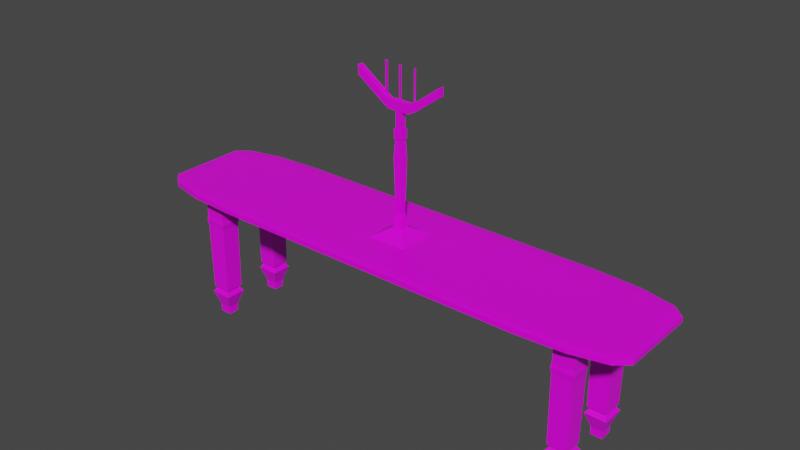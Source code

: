# Source: Table.blend  (saved by Blender 2.90.8; exported with 4.5.12 LTS)
import bpy
from mathutils import Matrix  # noqa: F401  (used for matrix-valued properties, if any)

bpy.ops.wm.read_factory_settings(use_empty=True)
scene = bpy.context.scene
scene.name = 'Scene'

# ---- collections
col_collection = bpy.data.collections.new('Collection'); scene.collection.children.link(col_collection)

# ---- images (referenced by path relative to the original .blend; pixels are not part of the script)
import os
ASSET_DIR = os.environ.get("B2B_ASSET_DIR", "")  # directory of the original .blend (textures are referenced by path, not embedded)
HERE = os.path.dirname(os.path.abspath(__file__))  # packed textures are extracted next to this script under _unpacked/

def load_image(name, relpath, width, height, colorspace="sRGB"):
    """Load a texture the original file referenced (path relative to the .blend, or extracted next to this script)."""
    p = next((c for c in (os.path.join(HERE, relpath), os.path.join(ASSET_DIR, relpath)) if relpath and os.path.exists(c)), "")
    if p:
        img = bpy.data.images.load(p, check_existing=True)
        img.name = name
    else:  # same state as the original file: an image datablock whose file is absent (Cycles renders it pink)
        img = bpy.data.images.new(name, width, height)
        img.source = "FILE"
        img.filepath = "//" + (relpath or name)
    img.colorspace_settings.name = colorspace
    return img
img_pallete_png = load_image('Pallete.png', 'Pallete.png', 1024, 1024, 'sRGB')

# ---- materials (node trees are filled in below, after node groups)
mat_material = bpy.data.materials.new('Material')
mat_material.alpha_threshold = 0.0
mat_material.use_transparent_shadow = False
mat_material.line_color = (0.0, 0.0, 0.0, 1.0)

# ---- material node trees
mat_material.use_nodes = True; mat_material.node_tree.nodes.clear()
_N = mat_material.node_tree.nodes; _L = mat_material.node_tree.links
n0 = _N.new('ShaderNodeOutputMaterial'); n0.name = 'Material Output'; n0.location = (300, 300)
n1 = _N.new('ShaderNodeBsdfPrincipled'); n1.name = 'Principled BSDF'; n1.location = (10, 300)
n1.distribution = 'GGX'
n1.subsurface_method = 'BURLEY'
n1.inputs[2].default_value = 0.4
n1.inputs[3].default_value = 1.45
n1.inputs[27].default_value = (0.0, 0.0, 0.0, 1.0)
n1.inputs[28].default_value = 1.0
n2 = _N.new('ShaderNodeTexImage'); n2.name = 'Image Texture'; n2.location = (-419, 119)
n2.image = img_pallete_png
_L.new(n1.outputs[0], n0.inputs[0])
_L.new(n2.outputs[0], n1.inputs[0])
n0.is_active_output = True

# ---- world
world_world = bpy.data.worlds.new('World'); scene.world = world_world
world_world.use_nodes = True; world_world.node_tree.nodes.clear()
_N = world_world.node_tree.nodes; _L = world_world.node_tree.links
n0 = _N.new('ShaderNodeOutputWorld'); n0.name = 'World Output'; n0.location = (300, 300)
n1 = _N.new('ShaderNodeBackground'); n1.name = 'Background'; n1.location = (10, 300)
n1.inputs[0].default_value = (0.05088, 0.05088, 0.05088, 1.0)
_L.new(n1.outputs[0], n0.inputs[0])
n0.is_active_output = True
world_world.color = (0.05088, 0.05088, 0.05088)
world_world.use_sun_shadow = False
world_world.sun_shadow_jitter_overblur = 0.0

# ---- meshes
me_cube_001 = bpy.data.meshes.new('Cube.001')
me_cube_001.from_pydata([(-1.435, -0.961, -0.4434), (-1.435, -1.501, -0.2821), (-2.255, -0.961, -0.2821), (-1.435, -1.231, -0.4219), (-1.844, -0.961, -0.4219), (-1.827, -1.219, -0.401), (-1.844, -1.429, -0.2821), (-1.435, -1.429, -0.3627), (-1.827, -1.359, -0.3593), (-2.145, -0.961, -0.3627), (-2.145, -1.231, -0.2821), (-2.039, -1.219, -0.3593), (-1.435, -1.501, 0.2821), (-1.435, -0.961, 0.4434), (-2.255, -0.961, 0.2821), (-1.435, -1.429, 0.3627), (-1.844, -1.429, 0.2821), (-1.827, -1.359, 0.3593), (-1.844, -0.961, 0.4219), (-1.435, -1.231, 0.4219), (-1.827, -1.219, 0.401), (-2.145, -1.231, 0.2821), (-2.145, -0.961, 0.3627), (-2.039, -1.219, 0.3593), (-1.435, 0.9286, -0.4434), (-2.255, 0.9286, -0.2821), (-1.435, 1.469, -0.2821), (-1.844, 0.9286, -0.4219), (-1.435, 1.198, -0.4219), (-1.827, 1.187, -0.401), (-2.145, 1.198, -0.2821), (-2.145, 0.9286, -0.3627), (-2.039, 1.187, -0.3593), (-1.435, 1.397, -0.3627), (-1.844, 1.397, -0.2821), (-1.827, 1.326, -0.3593), (-1.435, 0.9286, 0.4434), (-1.435, 1.469, 0.2821), (-2.255, 0.9286, 0.2821), (-1.435, 1.198, 0.4219), (-1.844, 0.9286, 0.4219), (-1.827, 1.187, 0.401), (-1.844, 1.397, 0.2821), (-1.435, 1.397, 0.3627), (-1.827, 1.326, 0.3593), (-2.145, 0.9286, 0.3627), (-2.145, 1.198, 0.2821), (-2.039, 1.187, 0.3593), (1.435, -0.961, -0.4434), (2.255, -0.961, -0.2821), (1.435, -1.501, -0.2821), (1.844, -0.961, -0.4219), (1.435, -1.231, -0.4219), (1.827, -1.219, -0.401), (2.145, -1.231, -0.2821), (2.145, -0.961, -0.3627), (2.039, -1.219, -0.3593), (1.435, -1.429, -0.3627), (1.844, -1.429, -0.2821), (1.827, -1.359, -0.3593), (1.435, -0.961, 0.4434), (1.435, -1.501, 0.2821), (2.255, -0.961, 0.2821), (1.435, -1.231, 0.4219), (1.844, -0.961, 0.4219), (1.827, -1.219, 0.401), (1.844, -1.429, 0.2821), (1.435, -1.429, 0.3627), (1.827, -1.359, 0.3593), (2.145, -0.961, 0.3627), (2.145, -1.231, 0.2821), (2.039, -1.219, 0.3593), (1.435, 0.9286, -0.4434), (1.435, 1.469, -0.2821), (2.255, 0.9286, -0.2821), (1.435, 1.198, -0.4219), (1.844, 0.9286, -0.4219), (1.827, 1.187, -0.401), (1.844, 1.397, -0.2821), (1.435, 1.397, -0.3627), (1.827, 1.326, -0.3593), (2.145, 0.9286, -0.3627), (2.145, 1.198, -0.2821), (2.039, 1.187, -0.3593), (1.435, 0.9286, 0.4434), (2.255, 0.9286, 0.2821), (1.435, 1.469, 0.2821), (1.844, 0.9286, 0.4219), (1.435, 1.198, 0.4219), (1.827, 1.187, 0.401), (2.145, 1.198, 0.2821), (2.145, 0.9286, 0.3627), (2.039, 1.187, 0.3593), (1.435, 1.397, 0.3627), (1.844, 1.397, 0.2821), (1.827, 1.326, 0.3593), (-1.435, 0.2164, -0.4434), (-1.844, 0.2164, -0.4219), (-2.145, 0.2164, -0.3627), (-2.255, 0.2164, -0.2821), (-1.435, 0.2164, 0.4434), (-1.844, 0.2164, 0.4219), (-2.145, 0.2164, 0.3627), (-2.255, 0.2164, 0.2821), (1.435, 0.2164, -0.4434), (1.844, 0.2164, -0.4219), (2.145, 0.2164, -0.3627), (2.255, 0.2164, -0.2821), (1.435, 0.2164, 0.4434), (1.844, 0.2164, 0.4219), (2.145, 0.2164, 0.3627), (2.255, 0.2164, 0.2821), (-1.435, -0.2906, -0.4434), (-1.844, -0.2906, 0.4219), (-2.145, -0.2906, 0.3627), (-2.255, -0.2906, 0.2821), (1.844, -0.2906, -0.4219), (2.145, -0.2906, -0.3627), (2.255, -0.2906, -0.2821), (1.435, -0.2906, 0.4434), (-1.844, -0.2906, -0.4219), (-2.145, -0.2906, -0.3627), (-2.255, -0.2906, -0.2821), (-1.435, -0.2906, 0.4434), (1.435, -0.2906, -0.4434), (1.844, -0.2906, 0.4219), (2.145, -0.2906, 0.3627), (2.255, -0.2906, 0.2821), (-1.653, 0.9877, -0.4434), (-1.835, 0.9877, -0.4219), (-1.653, 0.5081, -0.4434), (-1.835, 0.5081, -0.4219), (-1.655, 0.9877, -2.919), (-1.837, 0.9877, -2.897), (-1.837, 0.5081, -2.897), (-1.655, 0.5081, -2.919), (-1.649, 1.004, -3.412), (-1.843, 1.004, -3.389), (-1.843, 0.4914, -3.389), (-1.649, 0.4914, -3.412), (-1.654, 0.9911, -3.901), (-1.839, 0.9911, -3.879), (-1.839, 0.5046, -3.879), (-1.654, 0.5046, -3.901), (-1.657, 0.9846, -3.901), (-1.836, 0.9846, -3.88), (-1.836, 0.5111, -3.88), (-1.657, 0.5111, -3.901), (-1.665, 0.9711, -11.79), (-1.834, 0.9711, -11.77), (-1.834, 0.5246, -11.77), (-1.665, 0.5246, -11.79), (-1.68, 0.9313, -12.03), (-1.819, 0.9313, -12.02), (-1.819, 0.5644, -12.02), (-1.68, 0.5644, -12.03), (-1.68, 0.9313, -12.08), (-1.819, 0.9313, -12.07), (-1.819, 0.5644, -12.07), (-1.68, 0.5644, -12.08), (-1.654, 1.002, -12.53), (-1.846, 1.002, -12.51), (-1.846, 0.4937, -12.51), (-1.654, 0.4937, -12.53), (-1.699, 0.8849, -14.23), (-1.803, 0.8849, -14.21), (-1.803, 0.6108, -14.21), (-1.699, 0.6108, -14.23), (-1.7, 0.8849, -15.09), (-1.804, 0.8849, -15.08), (-1.804, 0.6108, -15.08), (-1.7, 0.6108, -15.09), (-1.653, -0.6079, -0.4434), (-1.835, -0.6079, -0.4219), (-1.653, -1.087, -0.4434), (-1.835, -1.087, -0.4219), (-1.655, -0.6079, -2.919), (-1.837, -0.6079, -2.897), (-1.837, -1.087, -2.897), (-1.655, -1.087, -2.919), (-1.649, -0.5912, -3.412), (-1.843, -0.5912, -3.389), (-1.843, -1.104, -3.389), (-1.649, -1.104, -3.412), (-1.654, -0.6044, -3.901), (-1.839, -0.6044, -3.879), (-1.839, -1.091, -3.879), (-1.654, -1.091, -3.901), (-1.657, -0.6109, -3.901), (-1.836, -0.6109, -3.88), (-1.836, -1.084, -3.88), (-1.657, -1.084, -3.901), (-1.665, -0.6244, -11.79), (-1.834, -0.6244, -11.77), (-1.834, -1.071, -11.77), (-1.665, -1.071, -11.79), (-1.68, -0.6643, -12.03), (-1.819, -0.6643, -12.02), (-1.819, -1.031, -12.02), (-1.68, -1.031, -12.03), (-1.68, -0.6643, -12.08), (-1.819, -0.6643, -12.07), (-1.819, -1.031, -12.07), (-1.68, -1.031, -12.08), (-1.654, -0.5936, -12.53), (-1.846, -0.5936, -12.51), (-1.846, -1.102, -12.51), (-1.654, -1.102, -12.53), (-1.699, -0.7107, -14.23), (-1.803, -0.7107, -14.21), (-1.803, -0.9847, -14.21), (-1.699, -0.9847, -14.23), (-1.7, -0.7107, -15.09), (-1.804, -0.7107, -15.08), (-1.804, -0.9847, -15.08), (-1.7, -0.9847, -15.09), (1.841, 1.042, -0.4434), (1.66, 1.042, -0.4219), (1.841, 0.505, -0.4434), (1.66, 0.505, -0.4219), (1.84, 1.042, -2.919), (1.658, 1.042, -2.897), (1.658, 0.505, -2.897), (1.84, 0.505, -2.919), (1.846, 1.061, -3.412), (1.651, 1.061, -3.389), (1.651, 0.4863, -3.389), (1.846, 0.4863, -3.412), (1.84, 1.046, -3.901), (1.656, 1.046, -3.879), (1.656, 0.5011, -3.879), (1.84, 0.5011, -3.901), (1.838, 1.039, -3.901), (1.658, 1.039, -3.88), (1.658, 0.5084, -3.88), (1.838, 0.5084, -3.901), (1.83, 1.024, -11.79), (1.661, 1.024, -11.77), (1.661, 0.5235, -11.77), (1.83, 0.5235, -11.79), (1.814, 0.9789, -12.03), (1.675, 0.9789, -12.02), (1.675, 0.5681, -12.02), (1.814, 0.5681, -12.03), (1.814, 0.9789, -12.08), (1.675, 0.9789, -12.07), (1.675, 0.5681, -12.07), (1.814, 0.5681, -12.08), (1.841, 1.058, -12.53), (1.648, 1.058, -12.51), (1.648, 0.489, -12.51), (1.841, 0.489, -12.53), (1.795, 0.927, -14.23), (1.691, 0.927, -14.21), (1.691, 0.6201, -14.21), (1.795, 0.6201, -14.23), (1.795, 0.927, -15.09), (1.691, 0.927, -15.08), (1.691, 0.6201, -15.08), (1.795, 0.6201, -15.09), (1.856, -0.6079, -0.4434), (1.674, -0.6079, -0.4219), (1.856, -1.087, -0.4434), (1.674, -1.087, -0.4219), (1.854, -0.6079, -2.919), (1.672, -0.6079, -2.897), (1.672, -1.087, -2.897), (1.854, -1.087, -2.919), (1.86, -0.5912, -3.412), (1.665, -0.5912, -3.389), (1.665, -1.104, -3.389), (1.86, -1.104, -3.412), (1.854, -0.6044, -3.901), (1.67, -0.6044, -3.879), (1.67, -1.091, -3.879), (1.854, -1.091, -3.901), (1.852, -0.6109, -3.901), (1.673, -0.6109, -3.88), (1.673, -1.084, -3.88), (1.852, -1.084, -3.901), (1.844, -0.6244, -11.79), (1.675, -0.6244, -11.77), (1.675, -1.071, -11.77), (1.844, -1.071, -11.79), (1.829, -0.6643, -12.03), (1.69, -0.6643, -12.02), (1.69, -1.031, -12.02), (1.829, -1.031, -12.03), (1.829, -0.6643, -12.08), (1.69, -0.6643, -12.07), (1.69, -1.031, -12.07), (1.829, -1.031, -12.08), (1.855, -0.5936, -12.53), (1.663, -0.5936, -12.51), (1.663, -1.102, -12.51), (1.855, -1.102, -12.53), (1.809, -0.7107, -14.23), (1.706, -0.7107, -14.21), (1.706, -0.9847, -14.21), (1.809, -0.9847, -14.23), (1.809, -0.7107, -15.09), (1.705, -0.7107, -15.08), (1.705, -0.9847, -15.08), (1.809, -0.9847, -15.09)], [], [(50, 61, 12, 1), (118, 127, 62, 49), (119, 123, 13, 60), (99, 103, 38, 25), (26, 37, 86, 73), (0, 3, 5, 4), (3, 7, 8, 5), (1, 6, 8, 7), (6, 10, 11, 8), (2, 9, 11, 10), (9, 4, 5, 11), (5, 8, 11), (12, 15, 17, 16), (15, 19, 20, 17), (13, 18, 20, 19), (18, 22, 23, 20), (14, 21, 23, 22), (21, 16, 17, 23), (17, 20, 23), (24, 27, 29, 28), (27, 31, 32, 29), (25, 30, 32, 31), (30, 34, 35, 32), (26, 33, 35, 34), (33, 28, 29, 35), (29, 32, 35), (36, 39, 41, 40), (39, 43, 44, 41), (37, 42, 44, 43), (42, 46, 47, 44), (38, 45, 47, 46), (45, 40, 41, 47), (41, 44, 47), (48, 51, 53, 52), (51, 55, 56, 53), (49, 54, 56, 55), (54, 58, 59, 56), (50, 57, 59, 58), (57, 52, 53, 59), (53, 56, 59), (60, 63, 65, 64), (63, 67, 68, 65), (61, 66, 68, 67), (66, 70, 71, 68), (62, 69, 71, 70), (69, 64, 65, 71), (65, 68, 71), (72, 75, 77, 76), (75, 79, 80, 77), (73, 78, 80, 79), (78, 82, 83, 80), (74, 81, 83, 82), (81, 76, 77, 83), (77, 80, 83), (84, 87, 89, 88), (87, 91, 92, 89), (85, 90, 92, 91), (90, 94, 95, 92), (86, 93, 95, 94), (93, 88, 89, 95), (89, 92, 95), (112, 0, 4, 120), (120, 4, 9, 121), (121, 9, 2, 122), (1, 12, 16, 6), (6, 16, 21, 10), (10, 21, 14, 2), (100, 36, 40, 101), (101, 40, 45, 102), (102, 45, 38, 103), (37, 26, 34, 42), (42, 34, 30, 46), (46, 30, 25, 38), (72, 24, 28, 75), (75, 28, 33, 79), (79, 33, 26, 73), (36, 84, 88, 39), (39, 88, 93, 43), (43, 93, 86, 37), (85, 74, 82, 90), (90, 82, 78, 94), (94, 78, 73, 86), (104, 72, 76, 105), (105, 76, 81, 106), (106, 81, 74, 107), (119, 60, 64, 125), (125, 64, 69, 126), (126, 69, 62, 127), (61, 50, 58, 66), (66, 58, 54, 70), (70, 54, 49, 62), (0, 48, 52, 3), (3, 52, 57, 7), (7, 57, 50, 1), (60, 13, 19, 63), (63, 19, 15, 67), (67, 15, 12, 61), (112, 124, 48, 0), (24, 72, 104, 96), (91, 110, 111, 85), (87, 109, 110, 91), (84, 108, 109, 87), (117, 106, 107, 118), (116, 105, 106, 117), (124, 104, 105, 116), (114, 102, 103, 115), (113, 101, 102, 114), (123, 100, 101, 113), (31, 98, 99, 25), (27, 97, 98, 31), (24, 96, 97, 27), (122, 115, 103, 99), (84, 36, 100, 108), (74, 85, 111, 107), (2, 14, 115, 122), (13, 123, 113, 18), (18, 113, 114, 22), (22, 114, 115, 14), (48, 124, 116, 51), (51, 116, 117, 55), (55, 117, 118, 49), (96, 104, 124, 112), (110, 126, 127, 111), (109, 125, 126, 110), (108, 119, 125, 109), (98, 121, 122, 99), (97, 120, 121, 98), (96, 112, 120, 97), (108, 100, 123, 119), (107, 111, 127, 118), (128, 129, 131, 130), (135, 134, 138, 139), (130, 131, 134, 135), (131, 129, 133, 134), (128, 130, 135, 132), (129, 128, 132, 133), (136, 139, 143, 140), (134, 133, 137, 138), (132, 135, 139, 136), (133, 132, 136, 137), (141, 140, 144, 145), (137, 136, 140, 141), (139, 138, 142, 143), (138, 137, 141, 142), (147, 146, 150, 151), (143, 142, 146, 147), (142, 141, 145, 146), (140, 143, 147, 144), (148, 151, 155, 152), (146, 145, 149, 150), (144, 147, 151, 148), (145, 144, 148, 149), (155, 154, 158, 159), (149, 148, 152, 153), (151, 150, 154, 155), (150, 149, 153, 154), (158, 157, 161, 162), (154, 153, 157, 158), (152, 155, 159, 156), (153, 152, 156, 157), (160, 163, 167, 164), (156, 159, 163, 160), (157, 156, 160, 161), (159, 158, 162, 163), (167, 166, 170, 171), (161, 160, 164, 165), (163, 162, 166, 167), (162, 161, 165, 166), (168, 171, 170, 169), (166, 165, 169, 170), (164, 167, 171, 168), (165, 164, 168, 169), (172, 173, 175, 174), (179, 178, 182, 183), (174, 175, 178, 179), (175, 173, 177, 178), (172, 174, 179, 176), (173, 172, 176, 177), (180, 183, 187, 184), (178, 177, 181, 182), (176, 179, 183, 180), (177, 176, 180, 181), (185, 184, 188, 189), (181, 180, 184, 185), (183, 182, 186, 187), (182, 181, 185, 186), (191, 190, 194, 195), (187, 186, 190, 191), (186, 185, 189, 190), (184, 187, 191, 188), (192, 195, 199, 196), (190, 189, 193, 194), (188, 191, 195, 192), (189, 188, 192, 193), (199, 198, 202, 203), (193, 192, 196, 197), (195, 194, 198, 199), (194, 193, 197, 198), (202, 201, 205, 206), (198, 197, 201, 202), (196, 199, 203, 200), (197, 196, 200, 201), (204, 207, 211, 208), (200, 203, 207, 204), (201, 200, 204, 205), (203, 202, 206, 207), (211, 210, 214, 215), (205, 204, 208, 209), (207, 206, 210, 211), (206, 205, 209, 210), (212, 215, 214, 213), (210, 209, 213, 214), (208, 211, 215, 212), (209, 208, 212, 213), (216, 217, 219, 218), (223, 222, 226, 227), (218, 219, 222, 223), (219, 217, 221, 222), (216, 218, 223, 220), (217, 216, 220, 221), (224, 227, 231, 228), (222, 221, 225, 226), (220, 223, 227, 224), (221, 220, 224, 225), (229, 228, 232, 233), (225, 224, 228, 229), (227, 226, 230, 231), (226, 225, 229, 230), (235, 234, 238, 239), (231, 230, 234, 235), (230, 229, 233, 234), (228, 231, 235, 232), (236, 239, 243, 240), (234, 233, 237, 238), (232, 235, 239, 236), (233, 232, 236, 237), (243, 242, 246, 247), (237, 236, 240, 241), (239, 238, 242, 243), (238, 237, 241, 242), (246, 245, 249, 250), (242, 241, 245, 246), (240, 243, 247, 244), (241, 240, 244, 245), (248, 251, 255, 252), (244, 247, 251, 248), (245, 244, 248, 249), (247, 246, 250, 251), (255, 254, 258, 259), (249, 248, 252, 253), (251, 250, 254, 255), (250, 249, 253, 254), (256, 259, 258, 257), (254, 253, 257, 258), (252, 255, 259, 256), (253, 252, 256, 257), (260, 261, 263, 262), (267, 266, 270, 271), (262, 263, 266, 267), (263, 261, 265, 266), (260, 262, 267, 264), (261, 260, 264, 265), (268, 271, 275, 272), (266, 265, 269, 270), (264, 267, 271, 268), (265, 264, 268, 269), (273, 272, 276, 277), (269, 268, 272, 273), (271, 270, 274, 275), (270, 269, 273, 274), (279, 278, 282, 283), (275, 274, 278, 279), (274, 273, 277, 278), (272, 275, 279, 276), (280, 283, 287, 284), (278, 277, 281, 282), (276, 279, 283, 280), (277, 276, 280, 281), (287, 286, 290, 291), (281, 280, 284, 285), (283, 282, 286, 287), (282, 281, 285, 286), (290, 289, 293, 294), (286, 285, 289, 290), (284, 287, 291, 288), (285, 284, 288, 289), (292, 295, 299, 296), (288, 291, 295, 292), (289, 288, 292, 293), (291, 290, 294, 295), (299, 298, 302, 303), (293, 292, 296, 297), (295, 294, 298, 299), (294, 293, 297, 298), (300, 303, 302, 301), (298, 297, 301, 302), (296, 299, 303, 300), (297, 296, 300, 301)])
_uv = me_cube_001.uv_layers.new(name='UVMap')
_uv.uv.foreach_set('vector', [0.4378, 0.457, 0.4378, 0.457, 0.4378, 0.457, 0.4378, 0.457, 0.4378, 0.457, 0.4378, 0.457, 0.4378, 0.457, 0.4378, 0.457, 0.4378, 0.457, 0.4378, 0.457, 0.4378, 0.457, 0.4378, 0.457, 0.4378, 0.457, 0.4378, 0.457, 0.4378, 0.457, 0.4378, 0.457, 0.4378, 0.457, 0.4378, 0.457, 0.4378, 0.457, 0.4378, 0.457, 0.4378, 0.457, 0.4378, 0.457, 0.4378, 0.457, 0.4378, 0.457, 0.4378, 0.457, 0.4378, 0.457, 0.4378, 0.457, 0.4378, 0.457, 0.4378, 0.457, 0.4378, 0.457, 0.4378, 0.457, 0.4378, 0.457, 0.4378, 0.457, 0.4378, 0.457, 0.4378, 0.457, 0.4378, 0.457, 0.4378, 0.457, 0.4378, 0.457, 0.4378, 0.457, 0.4378, 0.457, 0.4378, 0.457, 0.4378, 0.457, 0.4378, 0.457, 0.4378, 0.457, 0.4378, 0.457, 0.4378, 0.457, 0.4378, 0.457, 0.4378, 0.457, 0.4378, 0.457, 0.4378, 0.457, 0.4378, 0.457, 0.4378, 0.457, 0.4378, 0.457, 0.4378, 0.457, 0.4378, 0.457, 0.4378, 0.457, 0.4378, 0.457, 0.4378, 0.457, 0.4378, 0.457, 0.4378, 0.457, 0.4378, 0.457, 0.4378, 0.457, 0.4378, 0.457, 0.4378, 0.457, 0.4378, 0.457, 0.4378, 0.457, 0.4378, 0.457, 0.4378, 0.457, 0.4378, 0.457, 0.4378, 0.457, 0.4378, 0.457, 0.4378, 0.457, 0.4378, 0.457, 0.4378, 0.457, 0.4378, 0.457, 0.4378, 0.457, 0.4378, 0.457, 0.4378, 0.457, 0.4378, 0.457, 0.4378, 0.457, 0.4378, 0.457, 0.4378, 0.457, 0.4378, 0.457, 0.4378, 0.457, 0.4378, 0.457, 0.4378, 0.457, 0.4378, 0.457, 0.4378, 0.457, 0.4378, 0.457, 0.4378, 0.457, 0.4378, 0.457, 0.4378, 0.457, 0.4378, 0.457, 0.4378, 0.457, 0.4378, 0.457, 0.4378, 0.457, 0.4378, 0.457, 0.4378, 0.457, 0.4378, 0.457, 0.4378, 0.457, 0.4378, 0.457, 0.4378, 0.457, 0.4378, 0.457, 0.4378, 0.457, 0.4378, 0.457, 0.4378, 0.457, 0.4378, 0.457, 0.4378, 0.457, 0.4378, 0.457, 0.4378, 0.457, 0.4378, 0.457, 0.4378, 0.457, 0.4378, 0.457, 0.4378, 0.457, 0.4378, 0.457, 0.4378, 0.457, 0.4378, 0.457, 0.4378, 0.457, 0.4378, 0.457, 0.4378, 0.457, 0.4378, 0.457, 0.4378, 0.457, 0.4378, 0.457, 0.4378, 0.457, 0.4378, 0.457, 0.4378, 0.457, 0.4378, 0.457, 0.4378, 0.457, 0.4378, 0.457, 0.4378, 0.457, 0.4378, 0.457, 0.4378, 0.457, 0.4378, 0.457, 0.4378, 0.457, 0.4378, 0.457, 0.4378, 0.457, 0.4378, 0.457, 0.4378, 0.457, 0.4378, 0.457, 0.4378, 0.457, 0.4378, 0.457, 0.4378, 0.457, 0.4378, 0.457, 0.4378, 0.457, 0.4378, 0.457, 0.4378, 0.457, 0.4378, 0.457, 0.4378, 0.457, 0.4378, 0.457, 0.4378, 0.457, 0.4378, 0.457, 0.4378, 0.457, 0.4378, 0.457, 0.4378, 0.457, 0.4378, 0.457, 0.4378, 0.457, 0.4378, 0.457, 0.4378, 0.457, 0.4378, 0.457, 0.4378, 0.457, 0.4378, 0.457, 0.4378, 0.457, 0.4378, 0.457, 0.4378, 0.457, 0.4378, 0.457, 0.4378, 0.457, 0.4378, 0.457, 0.4378, 0.457, 0.4378, 0.457, 0.4378, 0.457, 0.4378, 0.457, 0.4378, 0.457, 0.4378, 0.457, 0.4378, 0.457, 0.4378, 0.457, 0.4378, 0.457, 0.4378, 0.457, 0.4378, 0.457, 0.4378, 0.457, 0.4378, 0.457, 0.4378, 0.457, 0.4378, 0.457, 0.4378, 0.457, 0.4378, 0.457, 0.4378, 0.457, 0.4378, 0.457, 0.4378, 0.457, 0.4378, 0.457, 0.4378, 0.457, 0.4378, 0.457, 0.4378, 0.457, 0.4378, 0.457, 0.4378, 0.457, 0.4378, 0.457, 0.4378, 0.457, 0.4378, 0.457, 0.4378, 0.457, 0.4378, 0.457, 0.4378, 0.457, 0.4378, 0.457, 0.4378, 0.457, 0.4378, 0.457, 0.4378, 0.457, 0.4378, 0.457, 0.4378, 0.457, 0.4378, 0.457, 0.4378, 0.457, 0.4378, 0.457, 0.4378, 0.457, 0.4378, 0.457, 0.4378, 0.457, 0.4378, 0.457, 0.4378, 0.457, 0.4378, 0.457, 0.4378, 0.457, 0.4378, 0.457, 0.4378, 0.457, 0.4378, 0.457, 0.4378, 0.457, 0.4378, 0.457, 0.4378, 0.457, 0.4378, 0.457, 0.4378, 0.457, 0.4378, 0.457, 0.4378, 0.457, 0.4378, 0.457, 0.4378, 0.457, 0.4378, 0.457, 0.4378, 0.457, 0.4378, 0.457, 0.4378, 0.457, 0.4378, 0.457, 0.4378, 0.457, 0.4378, 0.457, 0.4378, 0.457, 0.4378, 0.457, 0.4378, 0.457, 0.4378, 0.457, 0.4378, 0.457, 0.4378, 0.457, 0.4378, 0.457, 0.4378, 0.457, 0.4378, 0.457, 0.4378, 0.457, 0.4378, 0.457, 0.4378, 0.457, 0.4378, 0.457, 0.4378, 0.457, 0.4378, 0.457, 0.4378, 0.457, 0.4378, 0.457, 0.4378, 0.457, 0.4378, 0.457, 0.4378, 0.457, 0.4378, 0.457, 0.4378, 0.457, 0.4378, 0.457, 0.4378, 0.457, 0.4378, 0.457, 0.4378, 0.457, 0.4378, 0.457, 0.4378, 0.457, 0.4378, 0.457, 0.4378, 0.457, 0.4378, 0.457, 0.4378, 0.457, 0.4378, 0.457, 0.4378, 0.457, 0.4378, 0.457, 0.4378, 0.457, 0.4378, 0.457, 0.4378, 0.457, 0.4378, 0.457, 0.4378, 0.457, 0.4378, 0.457, 0.4378, 0.457, 0.4378, 0.457, 0.4378, 0.457, 0.4378, 0.457, 0.4378, 0.457, 0.4378, 0.457, 0.4378, 0.457, 0.4378, 0.457, 0.4378, 0.457, 0.4378, 0.457, 0.4378, 0.457, 0.4378, 0.457, 0.4378, 0.457, 0.4378, 0.457, 0.4378, 0.457, 0.4378, 0.457, 0.4378, 0.457, 0.4378, 0.457, 0.4378, 0.457, 0.4378, 0.457, 0.4378, 0.457, 0.4378, 0.457, 0.4378, 0.457, 0.4378, 0.457, 0.4378, 0.457, 0.4378, 0.457, 0.4378, 0.457, 0.4378, 0.457, 0.4378, 0.457, 0.4378, 0.457, 0.4378, 0.457, 0.4378, 0.457, 0.4378, 0.457, 0.4378, 0.457, 0.4378, 0.457, 0.4378, 0.457, 0.4378, 0.457, 0.4378, 0.457, 0.4378, 0.457, 0.4378, 0.457, 0.4378, 0.457, 0.4378, 0.457, 0.4378, 0.457, 0.4378, 0.457, 0.4378, 0.457, 0.4378, 0.457, 0.4378, 0.457, 0.4378, 0.457, 0.4378, 0.457, 0.4378, 0.457, 0.4378, 0.457, 0.4378, 0.457, 0.4378, 0.457, 0.4378, 0.457, 0.4378, 0.457, 0.4378, 0.457, 0.4378, 0.457, 0.4378, 0.457, 0.4378, 0.457, 0.4378, 0.457, 0.4378, 0.457, 0.4378, 0.457, 0.4378, 0.457, 0.4378, 0.457, 0.4378, 0.457, 0.4378, 0.457, 0.4378, 0.457, 0.4378, 0.457, 0.4378, 0.457, 0.4378, 0.457, 0.4378, 0.457, 0.4378, 0.457, 0.4378, 0.457, 0.4378, 0.457, 0.4378, 0.457, 0.4378, 0.457, 0.4378, 0.457, 0.4378, 0.457, 0.4378, 0.457, 0.4378, 0.457, 0.4378, 0.457, 0.4378, 0.457, 0.4378, 0.457, 0.4378, 0.457, 0.4378, 0.457, 0.4378, 0.457, 0.4378, 0.457, 0.4378, 0.457, 0.4378, 0.457, 0.4378, 0.457, 0.4378, 0.457, 0.4378, 0.457, 0.4378, 0.457, 0.4378, 0.457, 0.4378, 0.457, 0.4378, 0.457, 0.4378, 0.457, 0.4378, 0.457, 0.4378, 0.457, 0.4378, 0.457, 0.4378, 0.457, 0.4378, 0.457, 0.4378, 0.457, 0.4378, 0.457, 0.4378, 0.457, 0.4378, 0.457, 0.4378, 0.457, 0.4378, 0.457, 0.4378, 0.457, 0.4378, 0.457, 0.4378, 0.457, 0.4378, 0.457, 0.4378, 0.457, 0.4378, 0.457, 0.4378, 0.457, 0.4378, 0.457, 0.4378, 0.457, 0.4378, 0.457, 0.4378, 0.457, 0.4378, 0.457, 0.4378, 0.457, 0.4378, 0.457, 0.4378, 0.457, 0.4378, 0.457, 0.4378, 0.457, 0.4378, 0.457, 0.4378, 0.457, 0.4378, 0.457, 0.4378, 0.457, 0.4378, 0.457, 0.4378, 0.457, 0.4378, 0.457, 0.4378, 0.457, 0.4378, 0.457, 0.4378, 0.457, 0.4378, 0.457, 0.4378, 0.457, 0.4378, 0.457, 0.4378, 0.457, 0.4378, 0.457, 0.4378, 0.457, 0.4378, 0.457, 0.4378, 0.457, 0.4378, 0.457, 0.4378, 0.457, 0.4378, 0.457, 0.4378, 0.457, 0.4378, 0.457, 0.4378, 0.457, 0.4378, 0.457, 0.4378, 0.457, 0.4378, 0.457, 0.4378, 0.457, 0.4378, 0.457, 0.4378, 0.457, 0.4378, 0.457, 0.4378, 0.457, 0.4378, 0.457, 0.4378, 0.457, 0.4378, 0.457, 0.4378, 0.457, 0.4378, 0.457, 0.4378, 0.457, 0.4378, 0.457, 0.4378, 0.457, 0.4378, 0.457, 0.4378, 0.457, 0.4378, 0.457, 0.4378, 0.457, 0.4378, 0.457, 0.4378, 0.457, 0.4378, 0.457, 0.4378, 0.457, 0.4378, 0.457, 0.4378, 0.457, 0.4378, 0.457, 0.4378, 0.457, 0.4378, 0.457, 0.4378, 0.457, 0.4378, 0.457, 0.4378, 0.457, 0.4378, 0.457, 0.4378, 0.457, 0.4378, 0.457, 0.4378, 0.457, 0.4378, 0.457, 0.4378, 0.457, 0.4378, 0.457, 0.4378, 0.457, 0.4378, 0.457, 0.4378, 0.457, 0.4378, 0.457, 0.4378, 0.457, 0.4378, 0.457, 0.4378, 0.457, 0.4378, 0.457, 0.4378, 0.457, 0.4378, 0.457, 0.4378, 0.457, 0.4378, 0.457, 0.4378, 0.457, 0.4378, 0.457, 0.4378, 0.457, 0.4378, 0.457, 0.4378, 0.457, 0.4378, 0.457, 0.4378, 0.457, 0.4378, 0.457, 0.4378, 0.457, 0.4378, 0.457, 0.4378, 0.457, 0.4378, 0.457, 0.4378, 0.457, 0.4378, 0.457, 0.4378, 0.457, 0.4378, 0.457, 0.4378, 0.457, 0.4378, 0.457, 0.4378, 0.457, 0.4378, 0.457, 0.4378, 0.457, 0.4378, 0.457, 0.4378, 0.457, 0.4378, 0.457, 0.4378, 0.457, 0.4378, 0.457, 0.4378, 0.457, 0.4378, 0.457, 0.4378, 0.457, 0.4378, 0.457, 0.4378, 0.457, 0.4378, 0.457, 0.4378, 0.457, 0.4378, 0.457, 0.4378, 0.457, 0.4378, 0.457, 0.4378, 0.457, 0.4378, 0.457, 0.4378, 0.457, 0.4378, 0.457, 0.4378, 0.457, 0.4378, 0.457, 0.4378, 0.457, 0.4378, 0.457, 0.4378, 0.457, 0.4378, 0.457, 0.4378, 0.457, 0.4378, 0.457, 0.4378, 0.457, 0.4378, 0.457, 0.4378, 0.457, 0.4378, 0.457, 0.4378, 0.457, 0.4378, 0.457, 0.4378, 0.457, 0.4378, 0.457, 0.4378, 0.457, 0.4378, 0.457, 0.4378, 0.457, 0.4378, 0.457, 0.4378, 0.457, 0.4378, 0.457, 0.4378, 0.457, 0.4378, 0.457, 0.4378, 0.457, 0.4378, 0.457, 0.4378, 0.457, 0.4378, 0.457, 0.4378, 0.457, 0.4378, 0.457, 0.4378, 0.457, 0.4378, 0.457, 0.4378, 0.457, 0.4378, 0.457, 0.4378, 0.457, 0.4378, 0.457, 0.4378, 0.457, 0.4378, 0.457, 0.4378, 0.457, 0.4378, 0.457, 0.4378, 0.457, 0.4378, 0.457, 0.4378, 0.457, 0.4378, 0.457, 0.4378, 0.457, 0.4378, 0.457, 0.4378, 0.457, 0.4378, 0.457, 0.4378, 0.457, 0.4378, 0.457, 0.4378, 0.457, 0.4378, 0.457, 0.4378, 0.457, 0.4378, 0.457, 0.4378, 0.457, 0.4378, 0.457, 0.4378, 0.457, 0.4378, 0.457, 0.4378, 0.457, 0.4378, 0.457, 0.4378, 0.457, 0.4378, 0.457, 0.4378, 0.457, 0.4378, 0.457, 0.4378, 0.457, 0.4378, 0.457, 0.4378, 0.457, 0.4378, 0.457, 0.4378, 0.457, 0.4378, 0.457, 0.4378, 0.457, 0.4378, 0.457, 0.4378, 0.457, 0.4378, 0.457, 0.4378, 0.457, 0.4378, 0.457, 0.4378, 0.457, 0.4378, 0.457, 0.4378, 0.457, 0.4378, 0.457, 0.4378, 0.457, 0.4378, 0.457, 0.4378, 0.457, 0.4378, 0.457, 0.4378, 0.457, 0.4378, 0.457, 0.4378, 0.457, 0.4378, 0.457, 0.4378, 0.457, 0.4378, 0.457, 0.4378, 0.457, 0.4378, 0.457, 0.4378, 0.457, 0.4378, 0.457, 0.4378, 0.457, 0.4378, 0.457, 0.4378, 0.457, 0.4378, 0.457, 0.4378, 0.457, 0.4378, 0.457, 0.4378, 0.457, 0.4378, 0.457, 0.4378, 0.457, 0.4378, 0.457, 0.4378, 0.457, 0.4378, 0.457, 0.4378, 0.457, 0.4378, 0.457, 0.4378, 0.457, 0.4378, 0.457, 0.4378, 0.457, 0.4378, 0.457, 0.4378, 0.457, 0.4378, 0.457, 0.4378, 0.457, 0.4378, 0.457, 0.4378, 0.457, 0.4378, 0.457, 0.4378, 0.457, 0.4378, 0.457, 0.4378, 0.457, 0.4378, 0.457, 0.4378, 0.457, 0.4378, 0.457, 0.4378, 0.457, 0.4378, 0.457, 0.4378, 0.457, 0.4378, 0.457, 0.4378, 0.457, 0.4378, 0.457, 0.4378, 0.457, 0.4378, 0.457, 0.4378, 0.457, 0.4378, 0.457, 0.4378, 0.457, 0.4378, 0.457, 0.4378, 0.457, 0.4378, 0.457, 0.4378, 0.457, 0.4378, 0.457, 0.4378, 0.457, 0.4378, 0.457, 0.4378, 0.457, 0.4378, 0.457, 0.4378, 0.457, 0.4378, 0.457, 0.4378, 0.457, 0.4378, 0.457, 0.4378, 0.457, 0.4378, 0.457, 0.4378, 0.457, 0.4378, 0.457, 0.4378, 0.457, 0.4378, 0.457, 0.4378, 0.457, 0.4378, 0.457, 0.4378, 0.457, 0.4378, 0.457, 0.4378, 0.457, 0.4378, 0.457, 0.4378, 0.457, 0.4378, 0.457, 0.4378, 0.457, 0.4378, 0.457, 0.4378, 0.457, 0.4378, 0.457, 0.4378, 0.457, 0.4378, 0.457, 0.4378, 0.457, 0.4378, 0.457, 0.4378, 0.457, 0.4378, 0.457, 0.4378, 0.457, 0.4378, 0.457, 0.4378, 0.457, 0.4378, 0.457, 0.4378, 0.457, 0.4378, 0.457, 0.4378, 0.457, 0.4378, 0.457, 0.4378, 0.457, 0.4378, 0.457, 0.4378, 0.457, 0.4378, 0.457, 0.4378, 0.457, 0.4378, 0.457, 0.4378, 0.457, 0.4378, 0.457, 0.4378, 0.457, 0.4378, 0.457, 0.4378, 0.457, 0.4378, 0.457, 0.4378, 0.457, 0.4378, 0.457, 0.4378, 0.457, 0.4378, 0.457, 0.4378, 0.457, 0.4378, 0.457, 0.4378, 0.457, 0.4378, 0.457, 0.4378, 0.457, 0.4378, 0.457, 0.4378, 0.457, 0.4378, 0.457, 0.4378, 0.457, 0.4378, 0.457, 0.4378, 0.457, 0.4378, 0.457, 0.4378, 0.457, 0.4378, 0.457, 0.4378, 0.457, 0.4378, 0.457, 0.4378, 0.457, 0.4378, 0.457, 0.4378, 0.457, 0.4378, 0.457, 0.4378, 0.457, 0.4378, 0.457, 0.4378, 0.457, 0.4378, 0.457, 0.4378, 0.457, 0.4378, 0.457, 0.4378, 0.457, 0.4378, 0.457, 0.4378, 0.457, 0.4378, 0.457, 0.4378, 0.457, 0.4378, 0.457, 0.4378, 0.457, 0.4378, 0.457, 0.4378, 0.457, 0.4378, 0.457, 0.4378, 0.457, 0.4378, 0.457, 0.4378, 0.457, 0.4378, 0.457, 0.4378, 0.457, 0.4378, 0.457, 0.4378, 0.457, 0.4378, 0.457, 0.4378, 0.457, 0.4378, 0.457, 0.4378, 0.457, 0.4378, 0.457, 0.4378, 0.457, 0.4378, 0.457, 0.4378, 0.457, 0.4378, 0.457, 0.4378, 0.457, 0.4378, 0.457, 0.4378, 0.457, 0.4378, 0.457, 0.4378, 0.457, 0.4378, 0.457, 0.4378, 0.457, 0.4378, 0.457, 0.4378, 0.457, 0.4378, 0.457, 0.4378, 0.457, 0.4378, 0.457, 0.4378, 0.457, 0.4378, 0.457, 0.4378, 0.457, 0.4378, 0.457, 0.4378, 0.457, 0.4378, 0.457, 0.4378, 0.457, 0.4378, 0.457, 0.4378, 0.457, 0.4378, 0.457, 0.4378, 0.457, 0.4378, 0.457, 0.4378, 0.457, 0.4378, 0.457, 0.4378, 0.457, 0.4378, 0.457, 0.4378, 0.457, 0.4378, 0.457, 0.4378, 0.457, 0.4378, 0.457, 0.4378, 0.457, 0.4378, 0.457, 0.4378, 0.457, 0.4378, 0.457, 0.4378, 0.457, 0.4378, 0.457, 0.4378, 0.457, 0.4378, 0.457, 0.4378, 0.457, 0.4378, 0.457, 0.4378, 0.457, 0.4378, 0.457, 0.4378, 0.457, 0.4378, 0.457, 0.4378, 0.457, 0.4378, 0.457, 0.4378, 0.457, 0.4378, 0.457, 0.4378, 0.457, 0.4378, 0.457, 0.4378, 0.457, 0.4378, 0.457, 0.4378, 0.457, 0.4378, 0.457, 0.4378, 0.457, 0.4378, 0.457, 0.4378, 0.457, 0.4378, 0.457, 0.4378, 0.457, 0.4378, 0.457, 0.4378, 0.457, 0.4378, 0.457, 0.4378, 0.457, 0.4378, 0.457, 0.4378, 0.457, 0.4378, 0.457, 0.4378, 0.457, 0.4378, 0.457, 0.4378, 0.457, 0.4378, 0.457, 0.4378, 0.457, 0.4378, 0.457, 0.4378, 0.457, 0.4378, 0.457, 0.4378, 0.457, 0.4378, 0.457, 0.4378, 0.457, 0.4378, 0.457, 0.4378, 0.457, 0.4378, 0.457, 0.4378, 0.457, 0.4378, 0.457, 0.4378, 0.457, 0.4378, 0.457, 0.4378, 0.457, 0.4378, 0.457, 0.4378, 0.457, 0.4378, 0.457, 0.4378, 0.457, 0.4378, 0.457, 0.4378, 0.457, 0.4378, 0.457, 0.4378, 0.457, 0.4378, 0.457, 0.4378, 0.457, 0.4378, 0.457, 0.4378, 0.457, 0.4378, 0.457, 0.4378, 0.457, 0.4378, 0.457, 0.4378, 0.457, 0.4378, 0.457, 0.4378, 0.457, 0.4378, 0.457, 0.4378, 0.457, 0.4378, 0.457, 0.4378, 0.457, 0.4378, 0.457, 0.4378, 0.457, 0.4378, 0.457, 0.4378, 0.457, 0.4378, 0.457, 0.4378, 0.457, 0.4378, 0.457, 0.4378, 0.457, 0.4378, 0.457, 0.4378, 0.457, 0.4378, 0.457, 0.4378, 0.457, 0.4378, 0.457, 0.4378, 0.457, 0.4378, 0.457, 0.4378, 0.457, 0.4378, 0.457, 0.4378, 0.457, 0.4378, 0.457, 0.4378, 0.457, 0.4378, 0.457, 0.4378, 0.457, 0.4378, 0.457, 0.4378, 0.457, 0.4378, 0.457, 0.4378, 0.457, 0.4378, 0.457, 0.4378, 0.457, 0.4378, 0.457, 0.4378, 0.457, 0.4378, 0.457, 0.4378, 0.457, 0.4378, 0.457, 0.4378, 0.457, 0.4378, 0.457, 0.4378, 0.457, 0.4378, 0.457, 0.4378, 0.457, 0.4378, 0.457, 0.4378, 0.457, 0.4378, 0.457, 0.4378, 0.457, 0.4378, 0.457, 0.4378, 0.457, 0.4378, 0.457, 0.4378, 0.457, 0.4378, 0.457, 0.4378, 0.457, 0.4378, 0.457, 0.4378, 0.457, 0.4378, 0.457, 0.4378, 0.457, 0.4378, 0.457, 0.4378, 0.457, 0.4378, 0.457, 0.4378, 0.457, 0.4378, 0.457, 0.4378, 0.457, 0.4378, 0.457, 0.4378, 0.457, 0.4378, 0.457, 0.4378, 0.457, 0.4378, 0.457, 0.4378, 0.457, 0.4378, 0.457, 0.4378, 0.457, 0.4378, 0.457, 0.4378, 0.457, 0.4378, 0.457, 0.4378, 0.457, 0.4378, 0.457, 0.4378, 0.457, 0.4378, 0.457, 0.4378, 0.457, 0.4378, 0.457, 0.4378, 0.457, 0.4378, 0.457, 0.4378, 0.457, 0.4378, 0.457, 0.4378, 0.457, 0.4378, 0.457, 0.4378, 0.457, 0.4378, 0.457, 0.4378, 0.457, 0.4378, 0.457, 0.4378, 0.457, 0.4378, 0.457, 0.4378, 0.457, 0.4378, 0.457, 0.4378, 0.457, 0.4378, 0.457, 0.4378, 0.457, 0.4378, 0.457, 0.4378, 0.457, 0.4378, 0.457, 0.4378, 0.457, 0.4378, 0.457, 0.4378, 0.457, 0.4378, 0.457, 0.4378, 0.457, 0.4378, 0.457, 0.4378, 0.457, 0.4378, 0.457, 0.4378, 0.457, 0.4378, 0.457, 0.4378, 0.457, 0.4378, 0.457, 0.4378, 0.457, 0.4378, 0.457, 0.4378, 0.457, 0.4378, 0.457, 0.4378, 0.457, 0.4378, 0.457, 0.4378, 0.457, 0.4378, 0.457, 0.4378, 0.457, 0.4378, 0.457, 0.4378, 0.457, 0.4378, 0.457, 0.4378, 0.457, 0.4378, 0.457, 0.4378, 0.457, 0.4378, 0.457, 0.4378, 0.457, 0.4378, 0.457, 0.4378, 0.457, 0.4378, 0.457, 0.4378, 0.457, 0.4378, 0.457, 0.4378, 0.457, 0.4378, 0.457, 0.4378, 0.457, 0.4378, 0.457, 0.4378, 0.457, 0.4378, 0.457, 0.4378, 0.457, 0.4378, 0.457, 0.4378, 0.457, 0.4378, 0.457, 0.4378, 0.457, 0.4378, 0.457, 0.4378, 0.457, 0.4378, 0.457, 0.4378, 0.457, 0.4378, 0.457, 0.4378, 0.457, 0.4378, 0.457, 0.4378, 0.457, 0.4378, 0.457, 0.4378, 0.457, 0.4378, 0.457, 0.4378, 0.457, 0.4378, 0.457, 0.4378, 0.457, 0.4378, 0.457, 0.4378, 0.457, 0.4378, 0.457, 0.4378, 0.457, 0.4378, 0.457, 0.4378, 0.457, 0.4378, 0.457, 0.4378, 0.457, 0.4378, 0.457, 0.4378, 0.457, 0.4378, 0.457, 0.4378, 0.457, 0.4378, 0.457, 0.4378, 0.457, 0.4378, 0.457, 0.4378, 0.457, 0.4378, 0.457, 0.4378, 0.457, 0.4378, 0.457, 0.4378, 0.457, 0.4378, 0.457, 0.4378, 0.457, 0.4378, 0.457, 0.4378, 0.457, 0.4378, 0.457, 0.4378, 0.457, 0.4378, 0.457, 0.4378, 0.457, 0.4378, 0.457, 0.4378, 0.457, 0.4378, 0.457, 0.4378, 0.457, 0.4378, 0.457, 0.4378, 0.457, 0.4378, 0.457, 0.4378, 0.457, 0.4378, 0.457, 0.4378, 0.457, 0.4378, 0.457, 0.4378, 0.457, 0.4378, 0.457, 0.4378, 0.457, 0.4378, 0.457, 0.4378, 0.457, 0.4378, 0.457, 0.4378, 0.457, 0.4378, 0.457, 0.4378, 0.457, 0.4378, 0.457, 0.4378, 0.457, 0.4378, 0.457, 0.4378, 0.457, 0.4378, 0.457, 0.4378, 0.457, 0.4378, 0.457, 0.4378, 0.457, 0.4378, 0.457, 0.4378, 0.457, 0.4378, 0.457, 0.4378, 0.457, 0.4378, 0.457, 0.4378, 0.457, 0.4378, 0.457, 0.4378, 0.457, 0.4378, 0.457, 0.4378, 0.457, 0.4378, 0.457, 0.4378, 0.457, 0.4378, 0.457, 0.4378, 0.457, 0.4378, 0.457, 0.4378, 0.457, 0.4378, 0.457, 0.4378, 0.457, 0.4378, 0.457, 0.4378, 0.457, 0.4378, 0.457, 0.4378, 0.457, 0.4378, 0.457, 0.4378, 0.457, 0.4378, 0.457, 0.4378, 0.457, 0.4378, 0.457, 0.4378, 0.457, 0.4378, 0.457, 0.4378, 0.457, 0.4378, 0.457, 0.4378, 0.457, 0.4378, 0.457, 0.4378, 0.457, 0.4378, 0.457, 0.4378, 0.457, 0.4378, 0.457, 0.4378, 0.457, 0.4378, 0.457, 0.4378, 0.457, 0.4378, 0.457, 0.4378, 0.457, 0.4378, 0.457, 0.4378, 0.457, 0.4378, 0.457, 0.4378, 0.457, 0.4378, 0.457, 0.4378, 0.457, 0.4378, 0.457, 0.4378, 0.457, 0.4378, 0.457, 0.4378, 0.457, 0.4378, 0.457, 0.4378, 0.457, 0.4378, 0.457, 0.4378, 0.457, 0.4378, 0.457, 0.4378, 0.457, 0.4378, 0.457, 0.4378, 0.457, 0.4378, 0.457, 0.4378, 0.457, 0.4378, 0.457, 0.4378, 0.457, 0.4378, 0.457, 0.4378, 0.457, 0.4378, 0.457, 0.4378, 0.457, 0.4378, 0.457, 0.4378, 0.457, 0.4378, 0.457, 0.4378, 0.457, 0.4378, 0.457, 0.4378, 0.457, 0.4378, 0.457, 0.4378, 0.457, 0.4378, 0.457, 0.4378, 0.457, 0.4378, 0.457, 0.4378, 0.457, 0.4378, 0.457, 0.4378, 0.457, 0.4378, 0.457, 0.4378, 0.457, 0.4378, 0.457, 0.4378, 0.457, 0.4378, 0.457, 0.4378, 0.457, 0.4378, 0.457, 0.4378, 0.457, 0.4378, 0.457, 0.4378, 0.457, 0.4378, 0.457, 0.4378, 0.457, 0.4378, 0.457, 0.4378, 0.457, 0.4378, 0.457, 0.4378, 0.457, 0.4378, 0.457, 0.4378, 0.457, 0.4378, 0.457, 0.4378, 0.457])
me_cube_001.materials.append(mat_material)
me_cube_001.use_remesh_fix_poles = True
me_cube_001.use_remesh_preserve_attributes = False
me_cube_001.use_mirror_vertex_groups = False
me_cube_001.update()
me_cube_003 = bpy.data.meshes.new('Cube.003')
me_cube_003.from_pydata([(-1.946, -1.946, -1.0), (-0.4691, -0.4691, -0.2139), (-1.946, 1.946, -1.0), (-0.4691, 0.4691, -0.2139), (1.946, -1.946, -1.0), (0.4691, -0.4691, -0.2139), (1.946, 1.946, -1.0), (0.4691, 0.4691, -0.2139), (-0.285, -0.285, 1.212), (-0.285, 0.285, 1.212), (0.285, 0.285, 1.212), (0.285, -0.285, 1.212), (-0.3988, -0.3988, 6.34), (-0.3988, 0.3988, 6.34), (0.3988, 0.3988, 6.34), (0.3988, -0.3988, 6.34), (-0.2952, -0.2952, 8.099), (-0.2952, 0.2952, 8.099), (0.2952, 0.2952, 8.099), (0.2952, -0.2952, 8.099), (-0.3844, -0.3844, 8.099), (-0.3844, 0.3844, 8.099), (0.3844, 0.3844, 8.099), (0.3844, -0.3844, 8.099), (-0.3341, -0.3341, 8.979), (-0.3341, 0.3341, 8.979), (0.3341, 0.3341, 8.979), (0.3341, -0.3341, 8.979), (-0.3844, -0.3844, 8.979), (-0.3844, 0.3844, 8.979), (0.3844, 0.3844, 8.979), (0.3844, -0.3844, 8.979), (-0.2796, -0.2796, 8.734), (-0.2796, 0.2796, 8.734), (0.2796, 0.2796, 8.734), (0.2796, -0.2796, 8.734), (-0.3341, -0.3341, 8.734), (-0.3341, 0.3341, 8.734), (0.3341, 0.3341, 8.734), (0.3341, -0.3341, 8.734), (-0.07687, -0.08847, 11.37), (-0.07687, 0.04359, 11.37), (0.05518, 0.04359, 11.37), (0.05518, -0.08847, 11.37), (-0.2796, -0.2796, 11.4), (-0.2796, 0.2796, 11.4), (0.2796, 0.2796, 11.4), (0.2796, -0.2796, 11.4), (-0.07687, -0.08847, 14.51), (-0.07687, 0.04359, 14.51), (0.05518, 0.04359, 14.51), (0.05518, -0.08847, 14.51), (0.2796, 0.2796, 10.56), (0.2796, -0.2796, 10.56), (-0.2796, -0.2796, 10.56), (-0.2796, 0.2796, 10.56), (-0.2796, -0.2796, 11.4), (-0.2796, 0.2796, 11.4), (0.2796, 0.2796, 11.4), (0.2796, -0.2796, 11.4), (0.2796, 0.2796, 10.56), (-0.2796, -0.2796, 10.56), (0.2796, -0.2796, 10.56), (-0.2796, 0.2796, 10.56), (-1.829, -0.2796, 11.9), (-1.829, 0.2796, 11.9), (1.818, 0.2796, 11.8), (1.818, -0.2796, 11.8), (1.818, 0.2796, 10.97), (-1.829, -0.2796, 11.06), (1.818, -0.2796, 10.97), (-1.829, 0.2796, 11.06), (1.07, -0.2796, 10.56), (1.07, -0.2796, 11.4), (1.07, 0.2796, 11.4), (1.07, 0.2796, 10.56), (-1.07, 0.2796, 11.4), (-1.07, -0.2796, 11.4), (-1.07, 0.2796, 10.56), (-1.07, -0.2796, 10.56), (-1.427, -0.06283, 11.63), (-1.427, 0.06283, 11.63), (-1.532, 0.06283, 11.7), (-1.532, -0.06283, 11.7), (-1.427, 0.06283, 11.63), (-1.427, -0.06283, 11.63), (-1.532, -0.06283, 11.7), (-1.532, 0.06283, 11.7), (-1.458, 0.06283, 11.59), (-1.458, -0.06283, 11.59), (-1.563, -0.06283, 11.65), (-1.563, 0.06283, 11.65), (-1.415, -0.0762, 11.44), (-1.415, 0.09295, 11.44), (-1.554, 0.09295, 11.53), (-1.554, -0.0762, 11.53), (-1.281, -0.04879, 14.57), (-1.28, -0.2179, 14.57), (-1.424, -0.2187, 14.65), (-1.425, -0.0495, 14.65), (1.368, 0.09472, 11.56), (1.368, -0.09472, 11.56), (1.526, -0.09472, 11.65), (1.526, 0.09472, 11.65), (1.392, -0.09472, 11.51), (1.392, 0.09472, 11.51), (1.551, 0.09472, 11.6), (1.551, -0.09472, 11.6), (1.426, 0.09495, 11.5), (1.426, -0.03022, 11.5), (1.513, -0.03022, 11.54), (1.513, 0.09495, 11.54), (1.432, -0.03022, 14.5), (1.432, 0.09495, 14.5), (1.519, 0.09495, 14.54), (1.519, -0.03022, 14.54), (-4.341, -0.2796, 13.65), (-4.341, 0.2796, 13.65), (4.192, 0.2796, 13.55), (4.192, -0.2796, 13.55), (4.192, 0.2796, 12.72), (-4.341, -0.2796, 12.81), (4.192, -0.2796, 12.72), (-4.341, 0.2796, 12.81)], [], [(0, 1, 3, 2), (2, 3, 7, 6), (6, 7, 5, 4), (4, 5, 1, 0), (2, 6, 4, 0), (5, 7, 10, 11), (9, 8, 12, 13), (3, 1, 8, 9), (1, 5, 11, 8), (7, 3, 9, 10), (12, 15, 19, 16), (8, 11, 15, 12), (10, 9, 13, 14), (11, 10, 14, 15), (19, 18, 22, 23), (14, 13, 17, 18), (15, 14, 18, 19), (13, 12, 16, 17), (20, 23, 31, 28), (17, 16, 20, 21), (16, 19, 23, 20), (18, 17, 21, 22), (27, 26, 38, 39), (22, 21, 29, 30), (23, 22, 30, 31), (21, 20, 28, 29), (24, 25, 29, 28), (25, 26, 30, 29), (26, 27, 31, 30), (27, 24, 28, 31), (55, 54, 61, 63), (25, 24, 36, 37), (24, 27, 39, 36), (26, 25, 37, 38), (32, 33, 37, 36), (33, 34, 38, 37), (34, 35, 39, 38), (35, 32, 36, 39), (40, 43, 51, 48), (47, 53, 62, 59), (54, 53, 47, 44), (52, 55, 45, 46), (40, 41, 45, 44), (41, 42, 46, 45), (42, 43, 47, 46), (43, 40, 44, 47), (50, 49, 48, 51), (42, 41, 49, 50), (43, 42, 50, 51), (41, 40, 48, 49), (34, 33, 55, 52), (32, 35, 53, 54), (33, 32, 54, 55), (35, 34, 52, 53), (75, 74, 66, 68), (73, 72, 70, 67), (54, 44, 56, 61), (52, 46, 58, 60), (46, 47, 59, 58), (44, 45, 57, 56), (53, 52, 60, 62), (45, 55, 63, 57), (68, 66, 118, 120), (67, 70, 122, 119), (80, 81, 84, 85), (72, 75, 68, 70), (76, 78, 71, 65), (79, 77, 64, 69), (101, 102, 107, 104), (78, 79, 69, 71), (58, 59, 73, 74), (62, 60, 75, 72), (59, 62, 72, 73), (60, 58, 74, 75), (63, 61, 79, 78), (61, 56, 77, 79), (57, 63, 78, 76), (56, 57, 76, 77), (77, 76, 81, 80), (76, 65, 82, 81), (65, 64, 83, 82), (64, 77, 80, 83), (87, 86, 90, 91), (82, 83, 86, 87), (83, 80, 85, 86), (81, 82, 87, 84), (94, 95, 98, 99), (86, 85, 89, 90), (84, 87, 91, 88), (85, 84, 88, 89), (89, 88, 93, 92), (88, 91, 94, 93), (91, 90, 95, 94), (90, 89, 92, 95), (97, 96, 99, 98), (95, 92, 97, 98), (93, 94, 99, 96), (92, 93, 96, 97), (74, 73, 101, 100), (73, 67, 102, 101), (67, 66, 103, 102), (66, 74, 100, 103), (109, 110, 115, 112), (100, 101, 104, 105), (102, 103, 106, 107), (103, 100, 105, 106), (105, 104, 109, 108), (104, 107, 110, 109), (107, 106, 111, 110), (106, 105, 108, 111), (113, 112, 115, 114), (108, 109, 112, 113), (110, 111, 114, 115), (111, 108, 113, 114), (122, 120, 118, 119), (123, 121, 116, 117), (64, 65, 117, 116), (70, 68, 120, 122), (65, 71, 123, 117), (69, 64, 116, 121), (66, 67, 119, 118), (71, 69, 121, 123)])
_uv = me_cube_003.uv_layers.new(name='UVMap')
_uv.uv.foreach_set('vector', [0.06936, 0.5517, 0.06936, 0.5517, 0.06936, 0.5517, 0.06936, 0.5517, 0.06936, 0.5517, 0.06936, 0.5517, 0.06936, 0.5517, 0.06936, 0.5517, 0.06936, 0.5517, 0.06936, 0.5517, 0.06936, 0.5517, 0.06936, 0.5517, 0.06936, 0.5517, 0.06936, 0.5517, 0.06936, 0.5517, 0.06936, 0.5517, 0.06936, 0.5517, 0.06936, 0.5517, 0.06936, 0.5517, 0.06936, 0.5517, 0.06936, 0.5517, 0.06936, 0.5517, 0.06936, 0.5517, 0.06936, 0.5517, 0.06936, 0.5517, 0.06936, 0.5517, 0.06936, 0.5517, 0.06936, 0.5517, 0.06936, 0.5517, 0.06936, 0.5517, 0.06936, 0.5517, 0.06936, 0.5517, 0.06936, 0.5517, 0.06936, 0.5517, 0.06936, 0.5517, 0.06936, 0.5517, 0.06936, 0.5517, 0.06936, 0.5517, 0.06936, 0.5517, 0.06936, 0.5517, 0.06936, 0.5517, 0.06936, 0.5517, 0.06936, 0.5517, 0.06936, 0.5517, 0.06936, 0.5517, 0.06936, 0.5517, 0.06936, 0.5517, 0.06936, 0.5517, 0.06936, 0.5517, 0.06936, 0.5517, 0.06936, 0.5517, 0.06936, 0.5517, 0.06936, 0.5517, 0.06936, 0.5517, 0.06936, 0.5517, 0.06936, 0.5517, 0.06936, 0.5517, 0.06936, 0.5517, 0.06936, 0.5517, 0.06936, 0.5517, 0.06936, 0.5517, 0.06936, 0.5517, 0.06936, 0.5517, 0.06936, 0.5517, 0.06936, 0.5517, 0.06936, 0.5517, 0.06936, 0.5517, 0.06936, 0.5517, 0.06936, 0.5517, 0.06936, 0.5517, 0.06936, 0.5517, 0.06936, 0.5517, 0.06936, 0.5517, 0.06936, 0.5517, 0.06936, 0.5517, 0.06936, 0.5517, 0.06936, 0.5517, 0.06936, 0.5517, 0.06936, 0.5517, 0.06936, 0.5517, 0.06936, 0.5517, 0.06936, 0.5517, 0.06936, 0.5517, 0.06936, 0.5517, 0.06936, 0.5517, 0.06936, 0.5517, 0.06936, 0.5517, 0.06936, 0.5517, 0.06936, 0.5517, 0.06936, 0.5517, 0.06936, 0.5517, 0.06936, 0.5517, 0.06936, 0.5517, 0.06936, 0.5517, 0.06936, 0.5517, 0.06936, 0.5517, 0.06936, 0.5517, 0.06936, 0.5517, 0.06936, 0.5517, 0.06936, 0.5517, 0.06936, 0.5517, 0.06936, 0.5517, 0.06936, 0.5517, 0.06936, 0.5517, 0.06936, 0.5517, 0.06936, 0.5517, 0.06936, 0.5517, 0.06936, 0.5517, 0.06936, 0.5517, 0.06936, 0.5517, 0.06936, 0.5517, 0.06936, 0.5517, 0.06936, 0.5517, 0.06936, 0.5517, 0.06936, 0.5517, 0.06936, 0.5517, 0.06936, 0.5517, 0.06936, 0.5517, 0.06936, 0.5517, 0.06936, 0.5517, 0.06936, 0.5517, 0.06936, 0.5517, 0.06936, 0.5517, 0.06936, 0.5517, 0.06936, 0.5517, 0.06936, 0.5517, 0.06936, 0.5517, 0.06936, 0.5517, 0.06936, 0.5517, 0.06936, 0.5517, 0.06936, 0.5517, 0.06936, 0.5517, 0.06936, 0.5517, 0.06936, 0.5517, 0.06936, 0.5517, 0.06936, 0.5517, 0.06936, 0.5517, 0.06936, 0.5517, 0.06936, 0.5517, 0.06936, 0.5517, 0.06936, 0.5517, 0.06936, 0.5517, 0.06936, 0.5517, 0.06936, 0.5517, 0.06936, 0.5517, 0.06936, 0.5517, 0.06936, 0.5517, 0.06936, 0.5517, 0.06936, 0.5517, 0.06936, 0.5517, 0.06936, 0.5517, 0.06936, 0.5517, 0.06936, 0.97, 0.06936, 0.97, 0.06936, 0.97, 0.06936, 0.97, 0.06936, 0.5517, 0.06936, 0.5517, 0.06936, 0.5517, 0.06936, 0.5517, 0.06936, 0.5517, 0.06936, 0.5517, 0.06936, 0.5517, 0.06936, 0.5517, 0.06936, 0.5517, 0.06936, 0.5517, 0.06936, 0.5517, 0.06936, 0.5517, 0.06936, 0.5517, 0.06936, 0.5517, 0.06936, 0.5517, 0.06936, 0.5517, 0.06936, 0.5517, 0.06936, 0.5517, 0.06936, 0.5517, 0.06936, 0.5517, 0.06936, 0.5517, 0.06936, 0.5517, 0.06936, 0.5517, 0.06936, 0.5517, 0.06936, 0.5517, 0.06936, 0.5517, 0.06936, 0.5517, 0.06936, 0.5517, 0.06936, 0.97, 0.06936, 0.97, 0.06936, 0.97, 0.06936, 0.97, 0.06936, 0.97, 0.06936, 0.97, 0.06936, 0.97, 0.06936, 0.97, 0.06936, 0.97, 0.06936, 0.97, 0.06936, 0.97, 0.06936, 0.97, 0.06936, 0.97, 0.06936, 0.97, 0.06936, 0.97, 0.06936, 0.97, 0.06936, 0.5517, 0.06936, 0.5517, 0.06936, 0.5517, 0.06936, 0.5517, 0.06936, 0.5517, 0.06936, 0.5517, 0.06936, 0.5517, 0.06936, 0.5517, 0.06936, 0.5517, 0.06936, 0.5517, 0.06936, 0.5517, 0.06936, 0.5517, 0.06936, 0.5517, 0.06936, 0.5517, 0.06936, 0.5517, 0.06936, 0.5517, 0.06936, 0.5517, 0.06936, 0.5517, 0.06936, 0.5517, 0.06936, 0.5517, 0.06936, 0.5517, 0.06936, 0.5517, 0.06936, 0.5517, 0.06936, 0.5517, 0.06936, 0.5517, 0.06936, 0.5517, 0.06936, 0.5517, 0.06936, 0.5517, 0.06936, 0.5517, 0.06936, 0.5517, 0.06936, 0.5517, 0.06936, 0.5517, 0.06936, 0.5517, 0.06936, 0.5517, 0.06936, 0.5517, 0.06936, 0.5517, 0.06936, 0.5517, 0.06936, 0.5517, 0.06936, 0.5517, 0.06936, 0.5517, 0.06936, 0.5517, 0.06936, 0.5517, 0.06936, 0.5517, 0.06936, 0.5517, 0.06936, 0.5517, 0.06936, 0.5517, 0.06936, 0.5517, 0.06936, 0.5517, 0.06936, 0.5517, 0.06936, 0.5517, 0.06936, 0.5517, 0.06936, 0.5517, 0.06936, 0.5517, 0.06936, 0.5517, 0.06936, 0.5517, 0.06936, 0.5517, 0.06936, 0.5517, 0.06936, 0.5517, 0.06936, 0.5517, 0.06936, 0.5517, 0.06936, 0.5517, 0.06936, 0.5517, 0.06936, 0.5517, 0.06936, 0.5517, 0.06936, 0.5517, 0.06936, 0.5517, 0.06936, 0.5517, 0.06936, 0.5517, 0.06936, 0.5517, 0.06936, 0.5517, 0.06936, 0.5517, 0.06936, 0.5517, 0.06936, 0.5517, 0.06936, 0.5517, 0.06936, 0.5517, 0.06936, 0.5517, 0.06936, 0.5517, 0.06936, 0.5517, 0.06936, 0.5517, 0.06936, 0.5517, 0.06936, 0.5517, 0.06936, 0.5517, 0.06936, 0.5517, 0.06936, 0.5517, 0.06936, 0.5517, 0.06936, 0.5517, 0.06936, 0.5517, 0.06936, 0.5517, 0.06936, 0.5517, 0.06936, 0.5517, 0.06936, 0.5517, 0.06936, 0.5517, 0.06936, 0.5517, 0.06936, 0.5517, 0.06936, 0.5517, 0.06936, 0.5517, 0.06936, 0.5517, 0.06936, 0.5517, 0.06936, 0.5517, 0.06936, 0.5517, 0.06936, 0.5517, 0.06936, 0.5517, 0.06936, 0.5517, 0.06936, 0.5517, 0.06936, 0.5517, 0.06936, 0.5517, 0.06936, 0.5517, 0.06936, 0.5517, 0.06936, 0.5517, 0.06936, 0.5517, 0.06936, 0.5517, 0.06936, 0.5517, 0.06936, 0.5517, 0.06936, 0.5517, 0.06936, 0.5517, 0.06936, 0.5517, 0.06936, 0.5517, 0.06936, 0.5517, 0.06936, 0.5517, 0.06936, 0.5517, 0.06936, 0.5517, 0.06936, 0.5517, 0.06936, 0.5517, 0.06936, 0.5517, 0.06936, 0.5517, 0.06936, 0.5517, 0.06936, 0.5517, 0.06936, 0.5517, 0.06936, 0.5517, 0.06936, 0.5517, 0.06936, 0.5517, 0.06936, 0.5517, 0.06936, 0.5517, 0.06936, 0.5517, 0.06936, 0.5517, 0.06936, 0.5517, 0.06936, 0.5517, 0.06936, 0.5517, 0.06936, 0.5517, 0.06936, 0.5517, 0.06936, 0.5517, 0.06936, 0.5517, 0.06936, 0.5517, 0.06936, 0.5517, 0.0546, 0.9405, 0.0546, 0.9405, 0.0546, 0.9405, 0.0546, 0.9405, 0.06936, 0.5517, 0.06936, 0.5517, 0.06936, 0.5517, 0.06936, 0.5517, 0.06936, 0.5517, 0.06936, 0.5517, 0.06936, 0.5517, 0.06936, 0.5517, 0.06936, 0.5517, 0.06936, 0.5517, 0.06936, 0.5517, 0.06936, 0.5517, 0.06936, 0.5517, 0.06936, 0.5517, 0.06936, 0.5517, 0.06936, 0.5517, 0.06936, 0.5517, 0.06936, 0.5517, 0.06936, 0.5517, 0.06936, 0.5517, 0.06936, 0.5517, 0.06936, 0.5517, 0.06936, 0.5517, 0.06936, 0.5517, 0.06936, 0.5517, 0.06936, 0.5517, 0.06936, 0.5517, 0.06936, 0.5517, 0.0546, 0.9405, 0.0546, 0.9405, 0.0546, 0.9405, 0.0546, 0.9405, 0.0546, 0.9405, 0.0546, 0.9405, 0.0546, 0.9405, 0.0546, 0.9405, 0.0546, 0.9405, 0.0546, 0.9405, 0.0546, 0.9405, 0.0546, 0.9405, 0.0546, 0.9405, 0.0546, 0.9405, 0.0546, 0.9405, 0.0546, 0.9405, 0.06936, 0.5517, 0.06936, 0.5517, 0.06936, 0.5517, 0.06936, 0.5517, 0.06936, 0.5517, 0.06936, 0.5517, 0.06936, 0.5517, 0.06936, 0.5517, 0.06936, 0.5517, 0.06936, 0.5517, 0.06936, 0.5517, 0.06936, 0.5517, 0.06936, 0.5517, 0.06936, 0.5517, 0.06936, 0.5517, 0.06936, 0.5517, 0.06936, 0.97, 0.06936, 0.97, 0.06936, 0.97, 0.06936, 0.97, 0.06936, 0.5517, 0.06936, 0.5517, 0.06936, 0.5517, 0.06936, 0.5517, 0.06936, 0.5517, 0.06936, 0.5517, 0.06936, 0.5517, 0.06936, 0.5517, 0.06936, 0.5517, 0.06936, 0.5517, 0.06936, 0.5517, 0.06936, 0.5517, 0.06936, 0.5517, 0.06936, 0.5517, 0.06936, 0.5517, 0.06936, 0.5517, 0.06936, 0.5517, 0.06936, 0.5517, 0.06936, 0.5517, 0.06936, 0.5517, 0.06936, 0.5517, 0.06936, 0.5517, 0.06936, 0.5517, 0.06936, 0.5517, 0.06936, 0.5517, 0.06936, 0.5517, 0.06936, 0.5517, 0.06936, 0.5517, 0.06936, 0.97, 0.06936, 0.97, 0.06936, 0.97, 0.06936, 0.97, 0.06936, 0.97, 0.06936, 0.97, 0.06936, 0.97, 0.06936, 0.97, 0.06936, 0.97, 0.06936, 0.97, 0.06936, 0.97, 0.06936, 0.97, 0.06936, 0.97, 0.06936, 0.97, 0.06936, 0.97, 0.06936, 0.97, 0.06936, 0.5517, 0.06936, 0.5517, 0.06936, 0.5517, 0.06936, 0.5517, 0.06936, 0.5517, 0.06936, 0.5517, 0.06936, 0.5517, 0.06936, 0.5517, 0.06936, 0.5517, 0.06936, 0.5517, 0.06936, 0.5517, 0.06936, 0.5517, 0.06936, 0.5517, 0.06936, 0.5517, 0.06936, 0.5517, 0.06936, 0.5517, 0.06936, 0.5517, 0.06936, 0.5517, 0.06936, 0.5517, 0.06936, 0.5517, 0.06936, 0.5517, 0.06936, 0.5517, 0.06936, 0.5517, 0.06936, 0.5517, 0.06936, 0.5517, 0.06936, 0.5517, 0.06936, 0.5517, 0.06936, 0.5517, 0.06936, 0.5517, 0.06936, 0.5517, 0.06936, 0.5517, 0.06936, 0.5517])
me_cube_003.materials.append(mat_material)
me_cube_003.use_remesh_fix_poles = True
me_cube_003.use_remesh_preserve_attributes = False
me_cube_003.use_mirror_vertex_groups = False
me_cube_003.update()

# ---- objects
ob_cube = bpy.data.objects.new('Cube', me_cube_001)
ob_cube_001 = bpy.data.objects.new('Cube.001', me_cube_003)

# ---- transforms, parenting, visibility, modifiers, constraints
ob_cube.location = (0.0, 0.0, 0.0)
ob_cube.scale = (7.48, 2.675, 0.5905)
ob_cube.lineart.crease_threshold = 0.0
ob_cube_001.location = (0.0, 0.0, 0.9384)
ob_cube_001.scale = (0.6748, 0.6748, 0.6748)
ob_cube_001.lineart.crease_threshold = 0.0

# ---- collection membership
col_collection.objects.link(ob_cube)
col_collection.objects.link(ob_cube_001)

# ---- scene / render settings (as saved in the file)
scene.frame_start = 1; scene.frame_end = 250; scene.frame_set(1)
scene.render.engine = 'BLENDER_EEVEE_NEXT'
scene.cycles.use_denoising = False
scene.cycles.samples = 128
scene.cycles.sampling_pattern = 'TABULATED_SOBOL'
scene.cycles.use_adaptive_sampling = False
scene.cycles.use_light_tree = False
scene.view_settings.view_transform = 'Filmic'
bpy.context.view_layer.update()

# ---- added for rendering (the .blend has no active camera and no usable light): camera, sun
cam_auto = bpy.data.cameras.new('AutoCamera')
cam_auto.lens = 50.0
cam_auto.sensor_width = 36.0
cam_auto.clip_end = 1000.0
ob_auto_camera = bpy.data.objects.new('AutoCamera', cam_auto)
scene.collection.objects.link(ob_auto_camera)
ob_auto_camera.location = (36.9041, -44.3283, 30.479)
ob_auto_camera.rotation_euler = (1.09748, -7.21219e-08, 0.694738)
scene.camera = ob_auto_camera
light_auto_sun = bpy.data.lights.new('AutoSun', 'SUN')
light_auto_sun.energy = 3.0
light_auto_sun.angle = 0.0523599
ob_auto_sun = bpy.data.objects.new('AutoSun', light_auto_sun)
scene.collection.objects.link(ob_auto_sun)
ob_auto_sun.rotation_euler = (0.872665, 0.174533, 0.523599)
bpy.context.view_layer.update()
